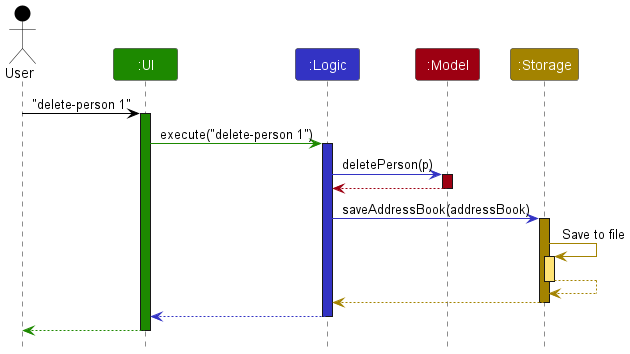

The diagram above was rendered by PlantUML. Its source (embedded in the PNG):
@startuml
!include style.puml

Actor User as user USER_COLOR
Participant ":UI" as ui UI_COLOR
Participant ":Logic" as logic LOGIC_COLOR
Participant ":Model" as model MODEL_COLOR
Participant ":Storage" as storage STORAGE_COLOR

user -[USER_COLOR]> ui : "delete-person 1"
activate ui UI_COLOR

ui -[UI_COLOR]> logic : execute("delete-person 1")
activate logic LOGIC_COLOR

logic -[LOGIC_COLOR]> model : deletePerson(p)
activate model MODEL_COLOR

model -[MODEL_COLOR]-> logic
deactivate model

logic -[LOGIC_COLOR]> storage : saveAddressBook(addressBook)
activate storage STORAGE_COLOR

storage -[STORAGE_COLOR]> storage : Save to file
activate storage STORAGE_COLOR_T1
storage --[STORAGE_COLOR]> storage
deactivate storage

storage --[STORAGE_COLOR]> logic
deactivate storage

logic --[LOGIC_COLOR]> ui
deactivate logic

ui--[UI_COLOR]> user
deactivate ui
@enduml